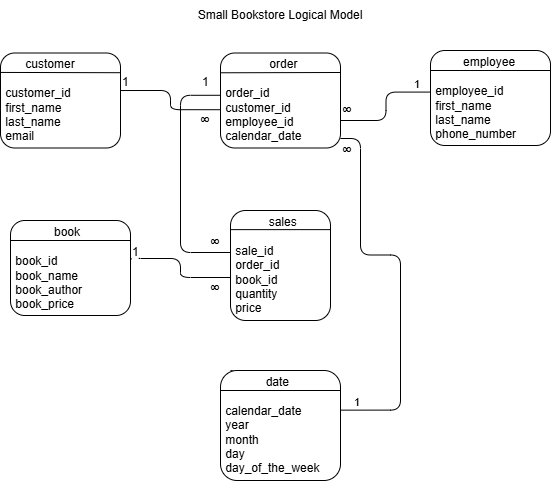

The diagram above was exported from draw.io. Its source (the exported page's mxGraphModel, read from the mxfile embedded in the PNG):
<mxGraphModel dx="645" dy="348" grid="1" gridSize="10" guides="1" tooltips="1" connect="1" arrows="1" fold="1" page="1" pageScale="1" pageWidth="850" pageHeight="1100" math="0" shadow="0">
  <root>
    <mxCell id="0" />
    <mxCell id="1" parent="0" />
    <mxCell id="--XBQ8Vl8nOh2gXJikPX-1" parent="1" style="rounded=1;whiteSpace=wrap;html=1;roundedPerimeter=1;align=left;" value="&lt;div style=&quot;text-align: center;&quot;&gt;&lt;span style=&quot;background-color: transparent; color: light-dark(#000000, var(--ge-light-color, #ffffff));&quot;&gt;&amp;nbsp; &amp;nbsp; &amp;nbsp; &amp;nbsp;customer&lt;/span&gt;&lt;/div&gt;&lt;div style=&quot;text-align: center;&quot;&gt;&lt;span style=&quot;background-color: transparent; color: light-dark(#000000, var(--ge-light-color, #ffffff));&quot;&gt;&lt;br&gt;&lt;/span&gt;&lt;/div&gt;&lt;div&gt;&amp;nbsp;customer_id&lt;/div&gt;&lt;div&gt;&amp;nbsp;first_name&lt;/div&gt;&lt;div&gt;&amp;nbsp;last_name&lt;/div&gt;&lt;div&gt;&amp;nbsp;email&lt;/div&gt;" vertex="1">
      <mxGeometry height="95" width="120" x="160" y="312.5" as="geometry" />
    </mxCell>
    <mxCell id="--XBQ8Vl8nOh2gXJikPX-2" parent="1" style="rounded=1;whiteSpace=wrap;html=1;roundedPerimeter=1;align=left;" value="&lt;div style=&quot;text-align: center;&quot;&gt;&lt;span style=&quot;background-color: transparent; color: light-dark(#000000, var(--ge-light-color, #ffffff));&quot;&gt;&amp;nbsp; &amp;nbsp; &amp;nbsp; &amp;nbsp; &amp;nbsp; &amp;nbsp; &amp;nbsp;&lt;/span&gt;&lt;span style=&quot;background-color: transparent; color: light-dark(#000000, var(--ge-light-color, #ffffff));&quot;&gt;order&lt;/span&gt;&lt;/div&gt;&lt;div style=&quot;text-align: center;&quot;&gt;&lt;span style=&quot;background-color: transparent; color: light-dark(#000000, var(--ge-light-color, #ffffff));&quot;&gt;&lt;br&gt;&lt;/span&gt;&lt;/div&gt;&lt;div&gt;&lt;div&gt;&amp;nbsp;order_id&lt;/div&gt;&lt;/div&gt;&lt;div&gt;&amp;nbsp;customer_id&lt;/div&gt;&lt;div&gt;&amp;nbsp;employee_id&lt;/div&gt;&lt;div&gt;&amp;nbsp;calendar_date&lt;/div&gt;" vertex="1">
      <mxGeometry height="95" width="120" x="380" y="312.5" as="geometry" />
    </mxCell>
    <mxCell id="--XBQ8Vl8nOh2gXJikPX-4" edge="1" parent="1" source="--XBQ8Vl8nOh2gXJikPX-1" style="endArrow=none;html=1;rounded=0;defaultLabelBackgroundColor=page;entryX=0.97;entryY=0.225;entryDx=0;entryDy=0;exitX=-0.011;exitY=0.198;exitDx=0;exitDy=0;" target="--XBQ8Vl8nOh2gXJikPX-1" value="">
      <mxGeometry height="50" relative="1" width="50" as="geometry">
        <mxPoint x="160" y="330" as="sourcePoint" />
        <mxPoint x="210" y="280" as="targetPoint" />
      </mxGeometry>
    </mxCell>
    <mxCell id="--XBQ8Vl8nOh2gXJikPX-5" edge="1" parent="1" source="--XBQ8Vl8nOh2gXJikPX-2" style="endArrow=none;html=1;rounded=0;defaultLabelBackgroundColor=page;entryX=0.985;entryY=0.214;entryDx=0;entryDy=0;exitX=0.01;exitY=0.214;exitDx=0;exitDy=0;" target="--XBQ8Vl8nOh2gXJikPX-2" value="">
      <mxGeometry height="50" relative="1" width="50" as="geometry">
        <mxPoint x="360" y="340" as="sourcePoint" />
        <mxPoint x="410" y="290" as="targetPoint" />
      </mxGeometry>
    </mxCell>
    <mxCell id="--XBQ8Vl8nOh2gXJikPX-8" edge="1" parent="1" source="--XBQ8Vl8nOh2gXJikPX-1" style="endArrow=none;html=1;rounded=1;defaultLabelBackgroundColor=page;endFill=0;edgeStyle=orthogonalEdgeStyle;entryX=-0.046;entryY=0.606;entryDx=0;entryDy=0;exitX=1;exitY=0.395;exitDx=0;exitDy=0;" target="--XBQ8Vl8nOh2gXJikPX-2" value="">
      <mxGeometry relative="1" x="-0.1486" as="geometry">
        <mxPoint x="280" y="340" as="sourcePoint" />
        <mxPoint x="440" y="340" as="targetPoint" />
      </mxGeometry>
    </mxCell>
    <mxCell id="--XBQ8Vl8nOh2gXJikPX-10" connectable="0" parent="--XBQ8Vl8nOh2gXJikPX-8" style="edgeLabel;resizable=0;html=1;inheritText=1;;align=left;verticalAlign=bottom;defaultLabelBackgroundColor=page;" value="&lt;font style=&quot;font-size: 12px;&quot;&gt;1&lt;/font&gt;" vertex="1">
      <mxGeometry relative="1" x="-1" as="geometry" />
    </mxCell>
    <mxCell id="--XBQ8Vl8nOh2gXJikPX-11" connectable="0" parent="--XBQ8Vl8nOh2gXJikPX-8" style="edgeLabel;resizable=0;html=1;inheritText=1;;align=right;verticalAlign=bottom;defaultLabelBackgroundColor=page;" value="&lt;b style=&quot;font-size: 14px; text-align: left;&quot;&gt;∞&lt;/b&gt;" vertex="1">
      <mxGeometry relative="1" x="0.9966" as="geometry">
        <mxPoint x="-10" y="21" as="offset" />
      </mxGeometry>
    </mxCell>
    <mxCell id="f8MgY6dxfxQ4eEUeHkxO-1" parent="1" style="rounded=1;whiteSpace=wrap;html=1;roundedPerimeter=1;align=left;" value="&lt;div style=&quot;text-align: center;&quot;&gt;&lt;br&gt;&lt;/div&gt;&lt;div style=&quot;text-align: center;&quot;&gt;&amp;nbsp; &amp;nbsp; &amp;nbsp; &amp;nbsp; &amp;nbsp;employee&lt;/div&gt;&lt;div style=&quot;text-align: center;&quot;&gt;&lt;span style=&quot;background-color: transparent; color: light-dark(#000000, var(--ge-light-color, #ffffff));&quot;&gt;&lt;br&gt;&lt;/span&gt;&lt;/div&gt;&lt;div&gt;&amp;nbsp;employee_id&lt;/div&gt;&lt;div&gt;&amp;nbsp;first_name&lt;/div&gt;&lt;div&gt;&amp;nbsp;last_name&lt;/div&gt;&lt;div&gt;&amp;nbsp;phone_number&lt;/div&gt;&lt;div&gt;&lt;br&gt;&lt;/div&gt;" vertex="1">
      <mxGeometry height="95" width="120" x="590" y="310" as="geometry" />
    </mxCell>
    <mxCell id="f8MgY6dxfxQ4eEUeHkxO-3" edge="1" parent="1" style="endArrow=none;html=1;rounded=0;defaultLabelBackgroundColor=page;entryX=0.985;entryY=0.214;entryDx=0;entryDy=0;exitX=0.01;exitY=0.214;exitDx=0;exitDy=0;" value="">
      <mxGeometry height="50" relative="1" width="50" as="geometry">
        <mxPoint x="590" y="330" as="sourcePoint" />
        <mxPoint x="710" y="330" as="targetPoint" />
      </mxGeometry>
    </mxCell>
    <mxCell id="f8MgY6dxfxQ4eEUeHkxO-6" parent="1" style="rounded=1;whiteSpace=wrap;html=1;roundedPerimeter=1;align=left;" value="&lt;div style=&quot;text-align: center;&quot;&gt;&amp;nbsp; &amp;nbsp; &amp;nbsp; &amp;nbsp; &amp;nbsp; &amp;nbsp;sales&lt;/div&gt;&lt;div style=&quot;text-align: center;&quot;&gt;&lt;span style=&quot;background-color: transparent; color: light-dark(#000000, var(--ge-light-color, #ffffff));&quot;&gt;&lt;br&gt;&lt;/span&gt;&lt;/div&gt;&lt;div&gt;&amp;nbsp;sale_id&lt;/div&gt;&lt;div&gt;&amp;nbsp;order_id&lt;/div&gt;&lt;div&gt;&amp;nbsp;book_id&lt;/div&gt;&lt;div&gt;&amp;nbsp;quantity&lt;/div&gt;&lt;div&gt;&amp;nbsp;price&lt;/div&gt;" vertex="1">
      <mxGeometry height="110" width="100" x="390" y="470" as="geometry" />
    </mxCell>
    <mxCell id="f8MgY6dxfxQ4eEUeHkxO-9" parent="1" style="rounded=1;whiteSpace=wrap;html=1;roundedPerimeter=1;align=left;" value="&lt;div style=&quot;text-align: center;&quot;&gt;&amp;nbsp; &amp;nbsp; &amp;nbsp; &amp;nbsp; &amp;nbsp; &amp;nbsp; book&lt;/div&gt;&lt;div style=&quot;text-align: center;&quot;&gt;&lt;span style=&quot;background-color: transparent; color: light-dark(#000000, var(--ge-light-color, #ffffff));&quot;&gt;&lt;br&gt;&lt;/span&gt;&lt;/div&gt;&lt;div&gt;&lt;div&gt;&amp;nbsp;book_id&lt;/div&gt;&lt;div&gt;&amp;nbsp;book_name&lt;/div&gt;&lt;div&gt;&amp;nbsp;book_author&lt;/div&gt;&lt;/div&gt;&lt;div&gt;&amp;nbsp;book_price&lt;/div&gt;" vertex="1">
      <mxGeometry height="95" width="120" x="170" y="480" as="geometry" />
    </mxCell>
    <mxCell id="f8MgY6dxfxQ4eEUeHkxO-11" edge="1" parent="1" style="endArrow=none;html=1;rounded=0;defaultLabelBackgroundColor=page;entryX=0.97;entryY=0.225;entryDx=0;entryDy=0;exitX=-0.011;exitY=0.198;exitDx=0;exitDy=0;" value="">
      <mxGeometry height="50" relative="1" width="50" as="geometry">
        <mxPoint x="170" y="500" as="sourcePoint" />
        <mxPoint x="290" y="500" as="targetPoint" />
      </mxGeometry>
    </mxCell>
    <mxCell id="f8MgY6dxfxQ4eEUeHkxO-12" edge="1" parent="1" source="f8MgY6dxfxQ4eEUeHkxO-6" style="endArrow=none;html=1;rounded=0;defaultLabelBackgroundColor=page;entryX=0.96;entryY=0.2;entryDx=0;entryDy=0;exitX=0.04;exitY=0.2;exitDx=0;exitDy=0;" target="f8MgY6dxfxQ4eEUeHkxO-6" value="">
      <mxGeometry height="50" relative="1" width="50" as="geometry">
        <mxPoint x="380" y="490" as="sourcePoint" />
        <mxPoint x="500" y="490" as="targetPoint" />
      </mxGeometry>
    </mxCell>
    <mxCell id="f8MgY6dxfxQ4eEUeHkxO-15" edge="1" parent="1" style="endArrow=none;html=1;rounded=0;defaultLabelBackgroundColor=page;entryX=0.97;entryY=0.225;entryDx=0;entryDy=0;exitX=-0.011;exitY=0.198;exitDx=0;exitDy=0;" target="f8MgY6dxfxQ4eEUeHkxO-10" value="">
      <mxGeometry height="50" relative="1" width="50" as="geometry">
        <mxPoint x="390" y="630" as="sourcePoint" />
        <mxPoint x="510" y="630" as="targetPoint" />
      </mxGeometry>
    </mxCell>
    <mxCell id="f8MgY6dxfxQ4eEUeHkxO-10" parent="1" style="rounded=1;whiteSpace=wrap;html=1;roundedPerimeter=1;align=left;" value="&lt;div style=&quot;text-align: center;&quot;&gt;&amp;nbsp; &amp;nbsp; date&lt;/div&gt;&lt;div style=&quot;text-align: center;&quot;&gt;&lt;span style=&quot;background-color: transparent; color: light-dark(#000000, var(--ge-light-color, #ffffff));&quot;&gt;&lt;br&gt;&lt;/span&gt;&lt;/div&gt;&lt;div&gt;&amp;nbsp;calendar_date&lt;/div&gt;&lt;div&gt;&amp;nbsp;year&lt;/div&gt;&lt;div&gt;&amp;nbsp;month&lt;/div&gt;&lt;div&gt;&amp;nbsp;day&lt;/div&gt;&lt;div&gt;&amp;nbsp;day_of_the_week&lt;/div&gt;" vertex="1">
      <mxGeometry height="110" width="120" x="380" y="630" as="geometry" />
    </mxCell>
    <mxCell id="f8MgY6dxfxQ4eEUeHkxO-16" edge="1" parent="1" style="endArrow=none;html=1;rounded=0;defaultLabelBackgroundColor=page;entryX=0.97;entryY=0.225;entryDx=0;entryDy=0;exitX=-0.011;exitY=0.198;exitDx=0;exitDy=0;" value="">
      <mxGeometry height="50" relative="1" width="50" as="geometry">
        <mxPoint x="380" y="650" as="sourcePoint" />
        <mxPoint x="500" y="650" as="targetPoint" />
      </mxGeometry>
    </mxCell>
    <mxCell id="f8MgY6dxfxQ4eEUeHkxO-19" edge="1" parent="1" style="endArrow=none;html=1;rounded=1;defaultLabelBackgroundColor=page;endFill=0;edgeStyle=orthogonalEdgeStyle;entryX=-0.037;entryY=0.433;entryDx=0;entryDy=0;exitX=1;exitY=0.395;exitDx=0;exitDy=0;" target="f8MgY6dxfxQ4eEUeHkxO-1" value="">
      <mxGeometry relative="1" x="-0.1486" as="geometry">
        <mxPoint x="500" y="380" as="sourcePoint" />
        <mxPoint x="600" y="399" as="targetPoint" />
      </mxGeometry>
    </mxCell>
    <mxCell id="f8MgY6dxfxQ4eEUeHkxO-20" connectable="0" parent="f8MgY6dxfxQ4eEUeHkxO-19" style="edgeLabel;resizable=0;html=1;inheritText=1;;align=left;verticalAlign=bottom;defaultLabelBackgroundColor=page;" value="&lt;b style=&quot;font-size: 14px;&quot;&gt;∞&lt;/b&gt;" vertex="1">
      <mxGeometry relative="1" x="-1" as="geometry" />
    </mxCell>
    <mxCell id="f8MgY6dxfxQ4eEUeHkxO-21" connectable="0" parent="f8MgY6dxfxQ4eEUeHkxO-19" style="edgeLabel;resizable=0;html=1;inheritText=1;;align=right;verticalAlign=bottom;defaultLabelBackgroundColor=page;" value="&lt;span style=&quot;white-space: pre;&quot;&gt;&#09;&lt;/span&gt;1" vertex="1">
      <mxGeometry relative="1" x="0.9966" as="geometry">
        <mxPoint x="-10" as="offset" />
      </mxGeometry>
    </mxCell>
    <mxCell id="f8MgY6dxfxQ4eEUeHkxO-22" edge="1" parent="1" style="endArrow=none;html=1;rounded=1;defaultLabelBackgroundColor=page;endFill=0;edgeStyle=orthogonalEdgeStyle;entryX=1.005;entryY=0.359;entryDx=0;entryDy=0;exitX=1;exitY=0.395;exitDx=0;exitDy=0;" target="f8MgY6dxfxQ4eEUeHkxO-10" value="">
      <mxGeometry relative="1" x="-0.3667" as="geometry">
        <Array as="points">
          <mxPoint x="520" y="398" />
          <mxPoint x="520" y="514.5" />
          <mxPoint x="560" y="514.5" />
          <mxPoint x="560" y="669.6" />
        </Array>
        <mxPoint x="500" y="398" as="sourcePoint" />
        <mxPoint x="590" y="370" as="targetPoint" />
      </mxGeometry>
    </mxCell>
    <mxCell id="f8MgY6dxfxQ4eEUeHkxO-23" connectable="0" parent="f8MgY6dxfxQ4eEUeHkxO-22" style="edgeLabel;resizable=0;html=1;inheritText=1;;align=left;verticalAlign=bottom;defaultLabelBackgroundColor=page;" value="&lt;b style=&quot;font-size: 14px;&quot;&gt;∞&lt;/b&gt;" vertex="1">
      <mxGeometry relative="1" x="-1" as="geometry">
        <mxPoint y="22" as="offset" />
      </mxGeometry>
    </mxCell>
    <mxCell id="f8MgY6dxfxQ4eEUeHkxO-24" connectable="0" parent="f8MgY6dxfxQ4eEUeHkxO-22" style="edgeLabel;resizable=0;html=1;inheritText=1;;align=right;verticalAlign=bottom;defaultLabelBackgroundColor=page;" value="&lt;span style=&quot;white-space: pre;&quot;&gt;&#09;&lt;/span&gt;1" vertex="1">
      <mxGeometry relative="1" x="0.9969" as="geometry">
        <mxPoint x="19" as="offset" />
      </mxGeometry>
    </mxCell>
    <mxCell id="f8MgY6dxfxQ4eEUeHkxO-26" edge="1" parent="1" source="--XBQ8Vl8nOh2gXJikPX-2" style="endArrow=none;html=1;rounded=1;defaultLabelBackgroundColor=page;endFill=0;edgeStyle=orthogonalEdgeStyle;entryX=-0.011;entryY=0.379;entryDx=0;entryDy=0;exitX=-0.028;exitY=0.442;exitDx=0;exitDy=0;" target="f8MgY6dxfxQ4eEUeHkxO-6" value="">
      <mxGeometry relative="1" x="-0.4396" as="geometry">
        <Array as="points">
          <mxPoint x="340" y="354.8" />
          <mxPoint x="340" y="512" />
        </Array>
        <mxPoint x="270" y="450" as="sourcePoint" />
        <mxPoint x="370" y="469" as="targetPoint" />
      </mxGeometry>
    </mxCell>
    <mxCell id="f8MgY6dxfxQ4eEUeHkxO-27" connectable="0" parent="f8MgY6dxfxQ4eEUeHkxO-26" style="edgeLabel;resizable=0;html=1;inheritText=1;;align=left;verticalAlign=bottom;defaultLabelBackgroundColor=page;" value="&lt;font style=&quot;font-size: 12px;&quot;&gt;1&lt;/font&gt;" vertex="1">
      <mxGeometry relative="1" x="-1" as="geometry">
        <mxPoint x="-20" y="-5" as="offset" />
      </mxGeometry>
    </mxCell>
    <mxCell id="f8MgY6dxfxQ4eEUeHkxO-28" connectable="0" parent="f8MgY6dxfxQ4eEUeHkxO-26" style="edgeLabel;resizable=0;html=1;inheritText=1;;align=right;verticalAlign=bottom;defaultLabelBackgroundColor=page;" value="&lt;b style=&quot;font-size: 14px; text-align: left;&quot;&gt;∞&lt;/b&gt;" vertex="1">
      <mxGeometry relative="1" x="0.9984" as="geometry">
        <mxPoint x="-10" as="offset" />
      </mxGeometry>
    </mxCell>
    <mxCell id="f8MgY6dxfxQ4eEUeHkxO-30" edge="1" parent="1" source="f8MgY6dxfxQ4eEUeHkxO-9" style="endArrow=none;html=1;rounded=1;defaultLabelBackgroundColor=page;endFill=0;edgeStyle=orthogonalEdgeStyle;exitX=1;exitY=0.424;exitDx=0;exitDy=0;" value="">
      <mxGeometry relative="1" x="-0.2916" as="geometry">
        <Array as="points">
          <mxPoint x="290" y="518" />
          <mxPoint x="340" y="518" />
          <mxPoint x="340" y="537" />
        </Array>
        <mxPoint x="280" y="518" as="sourcePoint" />
        <mxPoint x="390" y="537" as="targetPoint" />
      </mxGeometry>
    </mxCell>
    <mxCell id="f8MgY6dxfxQ4eEUeHkxO-31" connectable="0" parent="f8MgY6dxfxQ4eEUeHkxO-30" style="edgeLabel;resizable=0;html=1;inheritText=1;;align=left;verticalAlign=bottom;defaultLabelBackgroundColor=page;" value="&lt;font style=&quot;font-size: 12px;&quot;&gt;1&lt;/font&gt;" vertex="1">
      <mxGeometry relative="1" x="-1" as="geometry" />
    </mxCell>
    <mxCell id="f8MgY6dxfxQ4eEUeHkxO-32" connectable="0" parent="f8MgY6dxfxQ4eEUeHkxO-30" style="edgeLabel;resizable=0;html=1;inheritText=1;;align=right;verticalAlign=bottom;defaultLabelBackgroundColor=page;" value="&lt;b style=&quot;font-size: 14px; text-align: left;&quot;&gt;∞&lt;/b&gt;" vertex="1">
      <mxGeometry relative="1" x="0.8298" as="geometry">
        <mxPoint y="21" as="offset" />
      </mxGeometry>
    </mxCell>
    <mxCell id="f8MgY6dxfxQ4eEUeHkxO-43" parent="1" style="text;html=1;whiteSpace=wrap;strokeColor=none;fillColor=none;align=center;verticalAlign=middle;rounded=0;" value="Small Bookstore Logical Model" vertex="1">
      <mxGeometry height="30" width="190" x="345" y="260" as="geometry" />
    </mxCell>
  </root>
</mxGraphModel>